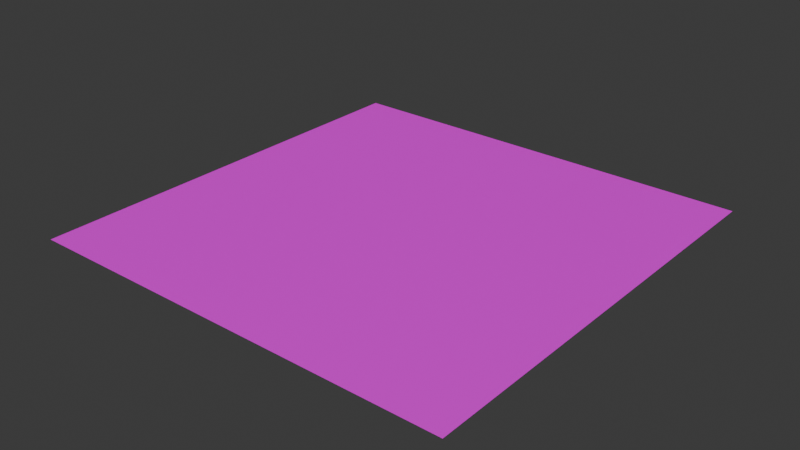 # Source: grass.blend  (saved by Blender 4.2.66; exported with 4.5.12 LTS)
import bpy
from mathutils import Matrix  # noqa: F401  (used for matrix-valued properties, if any)

bpy.ops.wm.read_factory_settings(use_empty=True)
scene = bpy.context.scene
scene.name = 'Scene'

# ---- collections
col_collection = bpy.data.collections.new('Collection'); scene.collection.children.link(col_collection)

# ---- images (referenced by path relative to the original .blend; pixels are not part of the script)
import os
ASSET_DIR = os.environ.get("B2B_ASSET_DIR", "")  # directory of the original .blend (textures are referenced by path, not embedded)
HERE = os.path.dirname(os.path.abspath(__file__))  # packed textures are extracted next to this script under _unpacked/

def load_image(name, relpath, width, height, colorspace="sRGB"):
    """Load a texture the original file referenced (path relative to the .blend, or extracted next to this script)."""
    p = next((c for c in (os.path.join(HERE, relpath), os.path.join(ASSET_DIR, relpath)) if relpath and os.path.exists(c)), "")
    if p:
        img = bpy.data.images.load(p, check_existing=True)
        img.name = name
    else:  # same state as the original file: an image datablock whose file is absent (Cycles renders it pink)
        img = bpy.data.images.new(name, width, height)
        img.source = "FILE"
        img.filepath = "//" + (relpath or name)
    img.colorspace_settings.name = colorspace
    return img
img_moss_ground_basecolor_png = load_image('Moss_Ground_baseColor.png', 'textures/Moss_Ground_baseColor.png', 1024, 1024, 'sRGB')
img_moss_ground_normal_png = load_image('Moss_Ground_normal.png', 'textures/Moss_Ground_normal.png', 1024, 1024, 'sRGB')
img_moss_ground_mask_png = load_image('Moss_Ground_mask.png', 'textures/Moss_Ground_mask.png', 1024, 1024, 'sRGB')

# ---- materials (node trees are filled in below, after node groups)
mat_grass = bpy.data.materials.new('grass')

# ---- material node trees
mat_grass.use_nodes = True; mat_grass.node_tree.nodes.clear()
_N = mat_grass.node_tree.nodes; _L = mat_grass.node_tree.links
n0 = _N.new('ShaderNodeBsdfPrincipled'); n0.name = 'Principled BSDF'; n0.location = (10, 300)
n1 = _N.new('ShaderNodeOutputMaterial'); n1.name = 'Material Output'; n1.location = (300, 300)
n2 = _N.new('ShaderNodeTexImage'); n2.name = 'Image Texture'; n2.location = (-280, 275)
n2.image = img_moss_ground_basecolor_png
n3 = _N.new('ShaderNodeTexImage'); n3.name = 'Image Texture.001'; n3.location = (-280, -50)
n3.image = img_moss_ground_normal_png
n4 = _N.new('ShaderNodeTexImage'); n4.name = 'Image Texture.002'; n4.location = (-280, -175)
n4.image = img_moss_ground_mask_png
_L.new(n0.outputs[0], n1.inputs[0])
_L.new(n2.outputs[0], n0.inputs[0])
_L.new(n3.outputs[0], n0.inputs[14])
_L.new(n4.outputs[1], n0.inputs[20])
n1.is_active_output = True

# ---- world
world_world = bpy.data.worlds.new('World'); scene.world = world_world
world_world.use_nodes = True; world_world.node_tree.nodes.clear()
_N = world_world.node_tree.nodes; _L = world_world.node_tree.links
n0 = _N.new('ShaderNodeOutputWorld'); n0.name = 'World Output'; n0.location = (300, 300)
n1 = _N.new('ShaderNodeBackground'); n1.name = 'Background'; n1.location = (10, 300)
n1.inputs[0].default_value = (0.05088, 0.05088, 0.05088, 1.0)
_L.new(n1.outputs[0], n0.inputs[0])
n0.is_active_output = True
world_world.color = (0.05088, 0.05088, 0.05088)
world_world.sun_shadow_jitter_overblur = 0.0

# ---- meshes
me_plane = bpy.data.meshes.new('Plane')
me_plane.from_pydata([(-1.0, -1.0, 0.0), (1.0, -1.0, 0.0), (-1.0, 1.0, 0.0), (1.0, 1.0, 0.0)], [], [(0, 1, 3, 2)])
_uv = me_plane.uv_layers.new(name='UVMap')
_uv.uv.foreach_set('vector', [0.0, 0.0, 1.0, 0.0, 1.0, 1.0, 0.0, 1.0])
me_plane.materials.append(mat_grass)
me_plane.update()

# ---- objects
ob_plane = bpy.data.objects.new('Plane', me_plane)

# ---- transforms, parenting, visibility, modifiers, constraints
ob_plane.location = (0.0, 0.0, 0.0)
ob_plane.scale = (-125.0, 125.0, 1.0)

# ---- collection membership
col_collection.objects.link(ob_plane)

# ---- scene / render settings (as saved in the file)
scene.frame_start = 1; scene.frame_end = 250; scene.frame_set(1)
scene.render.engine = 'BLENDER_EEVEE_NEXT'
bpy.context.view_layer.update()

# ---- added for rendering (the .blend has no active camera and no usable light): camera, sun
cam_auto = bpy.data.cameras.new('AutoCamera')
cam_auto.lens = 50.0
cam_auto.sensor_width = 36.0
cam_auto.clip_end = 5740.87
ob_auto_camera = bpy.data.objects.new('AutoCamera', cam_auto)
scene.collection.objects.link(ob_auto_camera)
ob_auto_camera.location = (327.116, -392.54, 261.693)
ob_auto_camera.rotation_euler = (1.09748, -7.21219e-08, 0.694738)
scene.camera = ob_auto_camera
light_auto_sun = bpy.data.lights.new('AutoSun', 'SUN')
light_auto_sun.energy = 3.0
light_auto_sun.angle = 0.0523599
ob_auto_sun = bpy.data.objects.new('AutoSun', light_auto_sun)
scene.collection.objects.link(ob_auto_sun)
ob_auto_sun.rotation_euler = (0.872665, 0.174533, 0.523599)
bpy.context.view_layer.update()
